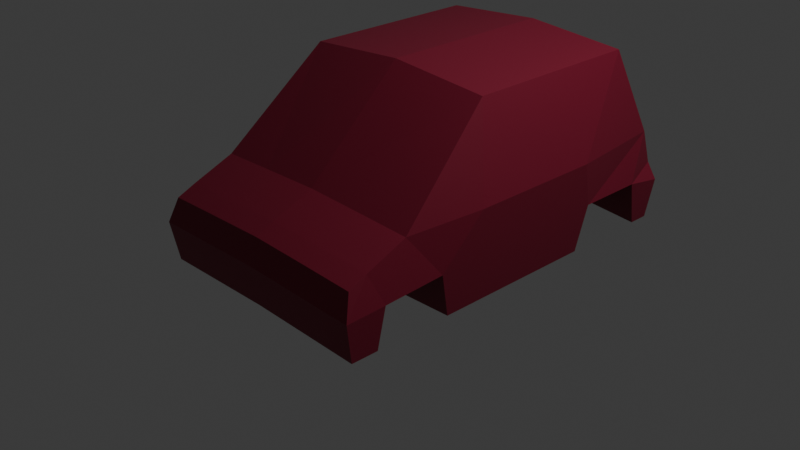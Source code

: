 # Source: Mini.blend  (saved by Blender 4.0.36; exported with 4.5.12 LTS)
import bpy
from mathutils import Matrix  # noqa: F401  (used for matrix-valued properties, if any)

bpy.ops.wm.read_factory_settings(use_empty=True)
scene = bpy.context.scene
scene.name = 'Scene'

# ---- collections
col_collection = bpy.data.collections.new('Collection'); scene.collection.children.link(col_collection)

# ---- materials (node trees are filled in below, after node groups)
mat_material = bpy.data.materials.new('Material')
mat_material.alpha_threshold = 0.0
mat_material.use_transparent_shadow = False
mat_material.roughness = 0.5
mat_material.line_color = (0.0, 0.0, 0.0, 1.0)

# ---- material node trees
mat_material.use_nodes = True; mat_material.node_tree.nodes.clear()
_N = mat_material.node_tree.nodes; _L = mat_material.node_tree.links
n0 = _N.new('ShaderNodeOutputMaterial'); n0.name = 'Material Output'; n0.location = (300, 300)
n1 = _N.new('ShaderNodeBsdfPrincipled'); n1.name = 'Principled BSDF'; n1.location = (10, 300)
n1.inputs[0].default_value = (0.219, 0.008779, 0.03184, 1.0)
n1.inputs[3].default_value = 1.45
_L.new(n1.outputs[0], n0.inputs[0])
n0.is_active_output = True

# ---- world
world_world = bpy.data.worlds.new('World'); scene.world = world_world
world_world.use_nodes = True; world_world.node_tree.nodes.clear()
_N = world_world.node_tree.nodes; _L = world_world.node_tree.links
n0 = _N.new('ShaderNodeOutputWorld'); n0.name = 'World Output'; n0.location = (300, 300)
n1 = _N.new('ShaderNodeBackground'); n1.name = 'Background'; n1.location = (10, 300)
n1.inputs[0].default_value = (0.05088, 0.05088, 0.05088, 1.0)
_L.new(n1.outputs[0], n0.inputs[0])
n0.is_active_output = True
world_world.color = (0.05088, 0.05088, 0.05088)
world_world.use_sun_shadow = False
world_world.sun_shadow_jitter_overblur = 0.0

# ---- cameras
cam_camera = bpy.data.cameras.new('Camera')
cam_camera.clip_end = 100.0
cam_camera.ortho_scale = 7.314

# ---- lights
light_light = bpy.data.lights.new('Light', 'POINT')
light_light.transmission_factor = 0.0
light_light.use_soft_falloff = False
light_light.energy = 1000.0
light_light.shadow_soft_size = 0.1
light_light.shadow_maximum_resolution = 0.006
light_light.use_absolute_resolution = True

# ---- meshes
me_cube = bpy.data.meshes.new('Cube')
me_cube.from_pydata([(0.0, -0.04229, 1.0), (0.0, -0.003938, -1.0), (-1.123, -0.04229, 0.9158), (-1.308, -0.04229, -1.025), (0.0, -2.504, -0.2947), (-1.308, 1.472, -1.025), (-1.272, -2.504, -0.3328), (0.0, 1.595, -1.0), (-1.308, -2.518, -1.025), (0.0, -2.518, -1.0), (-1.272, -1.849, -0.05579), (-1.24, 1.636, -0.03811), (-1.373, -0.04229, -0.03811), (0.0, 1.636, 0.0), (0.0, -1.849, -0.01767), (0.0, 0.5, -1.0), (-1.308, 0.5, -1.025), (-1.123, 1.214, 0.9158), (0.0, 1.214, 1.0), (-1.373, 0.5, -0.03811), (-1.308, -0.9802, -1.025), (-1.123, -0.7733, 0.9158), (0.0, -0.9594, -1.0), (0.0, -0.7733, 1.0), (-1.373, -0.9802, -0.03811), (0.0, 1.698, -1.0), (-1.308, 1.698, -1.025), (-1.24, 1.765, -0.4219), (0.0, 1.765, -0.3838), (-1.341, 1.353, -0.5292), (-1.341, -0.04229, -0.5292), (0.0, -2.594, -0.5618), (0.0, 1.572, -0.4976), (-1.341, -2.594, -0.5934), (-1.341, 0.6204, -0.5292), (-1.341, -0.9802, -0.5292), (-1.341, 1.78, -0.5991), (0.0, 1.78, -0.5675), (-0.6378, 1.535, -1.012), (-0.6699, -2.504, -0.3132), (-0.6378, -0.02264, -1.012), (-0.6378, -2.518, -1.012), (-0.6699, 1.636, -0.01859), (-0.6699, -1.849, -0.03626), (-0.6378, 0.5, -1.012), (-0.6378, -0.9695, -1.012), (-0.6378, 1.698, -1.012), (-0.6699, 1.765, -0.4023), (-0.6539, 1.78, -0.5829), (-0.6539, -2.594, -0.5772), (0.0, -2.303, -0.2046), (0.0, -2.157, -1.0), (-1.272, -2.303, -0.2427), (-1.308, -2.218, -1.025), (-1.341, -2.15, -0.5799), (-0.6378, -2.23, -1.012), (-0.6699, -2.303, -0.2231), (0.0, -1.367, -1.0), (-1.308, -1.353, -1.025), (-1.341, -1.459, -0.5469), (-0.6378, -1.392, -1.012)], [], [(11, 19, 17), (24, 21, 2, 12), (29, 11, 27, 36), (35, 24, 12, 30), (21, 24, 10), (44, 15, 1, 40), (18, 17, 2, 0), (34, 19, 11, 29), (30, 12, 19, 34), (10, 43, 14, 23, 21), (38, 7, 15, 44), (12, 2, 17, 19), (40, 1, 22, 45), (0, 2, 21, 23), (49, 39, 6, 33), (56, 52, 6, 39), (55, 51, 9, 41), (54, 53, 8, 33), (48, 47, 28, 37), (32, 7, 25, 37), (38, 5, 26, 46), (42, 13, 28, 47), (13, 32, 37, 28), (46, 48, 37, 25), (52, 54, 33, 6), (41, 49, 33, 8), (45, 60, 58, 20), (3, 30, 34, 16), (20, 35, 30, 3), (5, 29, 36, 26), (9, 31, 49, 41), (26, 36, 48, 46), (11, 42, 47, 27), (7, 38, 46, 25), (36, 27, 47, 48), (53, 55, 41, 8), (50, 56, 39, 4), (31, 4, 39, 49), (3, 40, 45, 20), (16, 44, 40, 3), (14, 43, 56, 50), (10, 59, 54, 52), (60, 57, 51, 55), (43, 10, 52, 56), (16, 34, 44), (5, 38, 29), (34, 29, 38, 44), (58, 60, 59), (53, 54, 55), (54, 59, 60, 55), (22, 57, 60, 45), (11, 17, 18, 13, 42), (10, 24, 59), (35, 59, 24), (35, 20, 58, 59)])
_uv = me_cube.uv_layers.new(name='UVMap')
_uv.uv.foreach_set('vector', [0.5, 0.25, 0.5, 0.1875, 0.625, 0.1875, 0.5, 0.0625, 0.625, 0.0625, 0.625, 0.125, 0.5, 0.125, 0.4378, 0.25, 0.5, 0.25, 0.5, 0.25, 0.4378, 0.25, 0.4378, 0.0625, 0.5, 0.0625, 0.5, 0.125, 0.4378, 0.125, 0.625, 0.0625, 0.5, 0.0625, 0.5, 0.0, 0.189, 0.5625, 0.25, 0.5625, 0.25, 0.625, 0.189, 0.625, 0.75, 0.5625, 0.875, 0.5625, 0.875, 0.625, 0.75, 0.625, 0.4378, 0.1875, 0.5, 0.1875, 0.5, 0.25, 0.4378, 0.25, 0.4378, 0.125, 0.5, 0.125, 0.5, 0.1875, 0.4378, 0.1875, 0.5, 0.0, 0.5, 0.4482, 0.5, 0.875, 0.75, 0.6875, 0.875, 0.6875, 0.189, 0.5, 0.25, 0.5, 0.25, 0.5625, 0.189, 0.5625, 0.5, 0.125, 0.625, 0.125, 0.625, 0.1875, 0.5, 0.1875, 0.189, 0.625, 0.25, 0.625, 0.25, 0.6875, 0.189, 0.6875, 0.75, 0.625, 0.875, 0.625, 0.875, 0.6875, 0.75, 0.6875, 0.4378, 0.936, 0.5, 0.936, 0.5, 1.0, 0.4378, 1.0, 0.5, 0.4482, 0.5, 0.0, 0.5, 0.0, 0.5, 0.4482, 0.189, 0.75, 0.25, 0.75, 0.25, 0.75, 0.189, 0.75, 0.4378, 0.0, 0.375, 0.0, 0.375, 0.0, 0.4378, 0.0, 0.4378, 0.314, 0.5, 0.314, 0.5, 0.375, 0.4378, 0.375, 0.0, 0.0, 0.0, 0.0, 0.0, 0.0, 0.0, 0.0, 0.189, 0.5, 0.125, 0.5, 0.125, 0.5, 0.189, 0.5, 0.5, 0.314, 0.5, 0.375, 0.5, 0.375, 0.5, 0.314, 0.0, 0.0, 0.0, 0.0, 0.0, 0.0, 0.0, 0.0, 0.375, 0.314, 0.4378, 0.314, 0.4378, 0.375, 0.375, 0.375, 0.5, 0.0, 0.4378, 0.0, 0.4378, 0.0, 0.5, 0.0, 0.375, 0.936, 0.4378, 0.936, 0.4378, 1.0, 0.375, 1.0, 0.189, 0.6875, 0.189, 0.75, 0.125, 0.75, 0.125, 0.6875, 0.375, 0.125, 0.4378, 0.125, 0.4378, 0.1875, 0.375, 0.1875, 0.375, 0.0625, 0.4378, 0.0625, 0.4378, 0.125, 0.375, 0.125, 0.375, 0.25, 0.4378, 0.25, 0.4378, 0.25, 0.375, 0.25, 0.375, 0.875, 0.4378, 0.875, 0.4378, 0.936, 0.375, 0.936, 0.375, 0.25, 0.4378, 0.25, 0.4378, 0.314, 0.375, 0.314, 0.5, 0.25, 0.5, 0.314, 0.5, 0.314, 0.5, 0.25, 0.25, 0.5, 0.189, 0.5, 0.189, 0.5, 0.25, 0.5, 0.4378, 0.25, 0.5, 0.25, 0.5, 0.314, 0.4378, 0.314, 0.125, 0.75, 0.189, 0.75, 0.189, 0.75, 0.125, 0.75, 0.5, 0.875, 0.5, 0.4482, 0.5, 0.4482, 0.5, 0.875, 0.4378, 0.875, 0.5, 0.875, 0.5, 0.936, 0.4378, 0.936, 0.125, 0.625, 0.189, 0.625, 0.189, 0.6875, 0.125, 0.6875, 0.125, 0.5625, 0.189, 0.5625, 0.189, 0.625, 0.125, 0.625, 0.5, 0.875, 0.5, 0.4482, 0.5, 0.4482, 0.5, 0.875, 0.5, 0.0, 0.4378, 0.0, 0.4378, 0.0, 0.5, 0.0, 0.189, 0.75, 0.25, 0.75, 0.25, 0.75, 0.189, 0.75, 0.5, 0.4482, 0.5, 0.0, 0.5, 0.0, 0.5, 0.4482, 0.125, 0.5625, 0.4378, 0.1875, 0.189, 0.5625, 0.375, 0.25, 0.189, 0.5, 0.4378, 0.25, 0.4378, 0.1875, 0.4378, 0.25, 0.189, 0.5, 0.189, 0.5625, 0.125, 0.75, 0.189, 0.75, 0.4378, 0.0, 0.375, 0.0, 0.4378, 0.0, 0.189, 0.75, 0.4378, 0.0, 0.4378, 0.0, 0.189, 0.75, 0.189, 0.75, 0.25, 0.6875, 0.25, 0.75, 0.189, 0.75, 0.189, 0.6875, 0.5, 0.25, 0.875, 0.5625, 0.75, 0.5625, 0.5, 0.375, 0.5, 0.314, 0.5, 0.0, 0.5, 0.0625, 0.4378, 0.0, 0.4378, 0.0625, 0.4378, 0.0, 0.5, 0.0625, 0.4378, 0.0625, 0.125, 0.6875, 0.125, 0.75, 0.4378, 0.0])
me_cube.materials.append(mat_material)
me_cube.use_mirror_vertex_groups = False
me_cube.update()

# ---- objects
ob_cube = bpy.data.objects.new('Cube', me_cube)
ob_light = bpy.data.objects.new('Light', light_light)
ob_camera = bpy.data.objects.new('Camera', cam_camera)

# ---- transforms, parenting, visibility, modifiers, constraints
ob_cube.location = (0.0, 0.0, 0.0)
ob_cube.lock_rotations_4d = False
ob_cube.empty_display_type = 'ARROWS'
ob_cube.lineart.crease_threshold = 0.0
_m = ob_cube.modifiers.new('Mirror', 'MIRROR')
ob_light.location = (4.076, 1.005, 5.904)
ob_light.rotation_euler = (0.6503, 0.05522, 1.866)
ob_light.lock_rotations_4d = False
ob_light.empty_display_type = 'ARROWS'
ob_light.color = (0.0, 0.0, 0.0, 0.0)
ob_light.lineart.crease_threshold = 0.0
ob_camera.location = (7.394, -7.689, 4.274)
ob_camera.rotation_euler = (1.109, 0.0, 0.8149)
ob_camera.lock_rotations_4d = False
ob_camera.empty_display_type = 'ARROWS'
ob_camera.color = (0.0, 0.0, 0.0, 0.0)
ob_camera.display_type = 'WIRE'
ob_camera.lineart.crease_threshold = 0.0

# ---- collection membership
col_collection.objects.link(ob_cube)
col_collection.objects.link(ob_light)
col_collection.objects.link(ob_camera)

# ---- scene / render settings (as saved in the file)
scene.camera = ob_camera
scene.frame_start = 1; scene.frame_end = 250; scene.frame_set(62)
scene.render.engine = 'BLENDER_EEVEE_NEXT'
scene.cycles.sampling_pattern = 'TABULATED_SOBOL'
bpy.context.view_layer.update()

